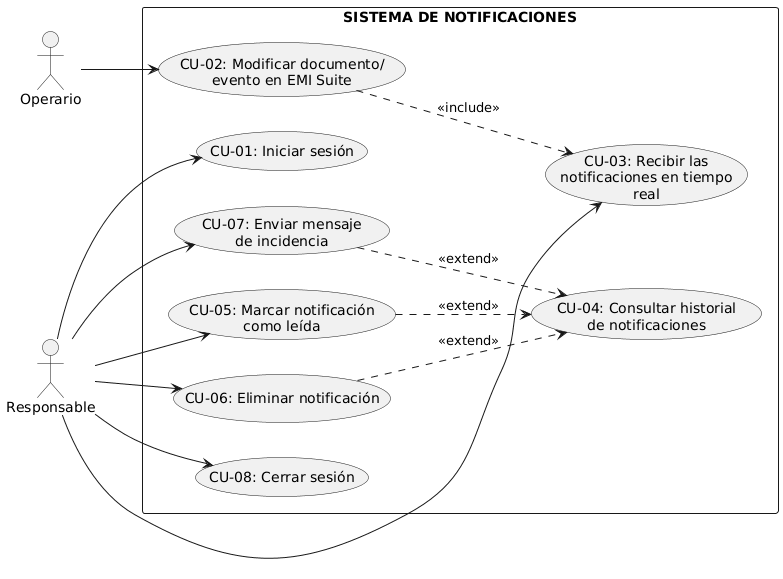

The diagram above was rendered by PlantUML. Its source (embedded in the PNG):
@startuml
left to right direction

actor Operario
actor Responsable

rectangle "SISTEMA DE NOTIFICACIONES" {
  usecase "CU-01: Iniciar sesión" as CU01
  usecase "CU-02: Modificar documento/\nevento en EMI Suite" as CU02
  usecase "CU-03: Recibir las\nnotificaciones en tiempo\nreal" as CU03
  usecase "CU-04: Consultar historial\nde notificaciones" as CU04
  usecase "CU-05: Marcar notificación\ncomo leída" as CU05
  usecase "CU-06: Eliminar notificación" as CU06
  usecase "CU-07: Enviar mensaje\nde incidencia" as CU07
  usecase "CU-08: Cerrar sesión" as CU08
}

Operario --> CU02

Responsable --> CU01
Responsable --> CU05
Responsable --> CU06
Responsable --> CU07
Responsable --> CU08

CU02 ..> CU03 : <<include>>
CU07 ..> CU04 : <<extend>>
CU05 ..> CU04 : <<extend>>
CU06 ..> CU04 : <<extend>>

Responsable --> CU03
@enduml